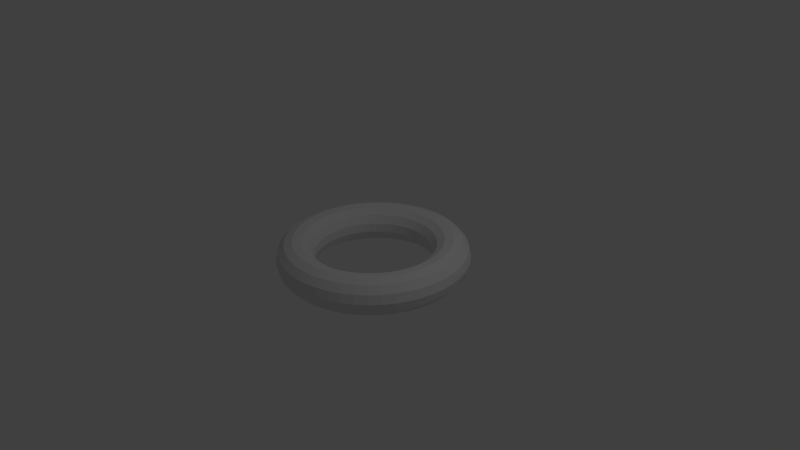 # Source: torus.blend  (saved by Blender 2.79.0; exported with 4.5.12 LTS)
import bpy
from mathutils import Matrix  # noqa: F401  (used for matrix-valued properties, if any)

bpy.ops.wm.read_factory_settings(use_empty=True)
scene = bpy.context.scene
scene.name = 'Scene'

# ---- collections
col_collection_1 = bpy.data.collections.new('Collection 1'); scene.collection.children.link(col_collection_1)

# ---- world
world_world = bpy.data.worlds.new('World'); scene.world = world_world
world_world.color = (0.05088, 0.05088, 0.05088)
world_world.use_sun_shadow = False
world_world.sun_shadow_jitter_overblur = 0.0
world_world.cycles.sampling_method = 'NONE'
world_world.cycles.sample_map_resolution = 256

# ---- cameras
cam_camera = bpy.data.cameras.new('Camera')
cam_camera.clip_end = 100.0
cam_camera.lens = 35.0
cam_camera.sensor_width = 32.0
cam_camera.sensor_height = 18.0
cam_camera.ortho_scale = 7.314
cam_camera.dof.focus_distance = 0.0
cam_camera.dof.aperture_fstop = 128.0

# ---- lights
light_lamp = bpy.data.lights.new('Lamp', 'POINT')
light_lamp.transmission_factor = 0.0
light_lamp.cutoff_distance = 30.0
light_lamp.energy = 100.0
light_lamp.shadow_buffer_clip_start = 1.001
light_lamp.shadow_soft_size = 0.1
light_lamp.shadow_maximum_resolution = 0.006
light_lamp.use_absolute_resolution = True
light_lamp.cycles.use_multiple_importance_sampling = False

# ---- meshes
me_torus = bpy.data.meshes.new('Torus')
me_torus.from_pydata([(1.25, 0.0, 0.0), (1.221, 0.0, 0.1162), (1.142, 0.0, 0.2057), (1.03, 0.0, 0.2482), (0.9113, 0.0, 0.2338), (0.8129, 0.0, 0.1658), (0.7573, 0.0, 0.05983), (0.7573, 0.0, -0.05983), (0.8129, 0.0, -0.1658), (0.9113, 0.0, -0.2338), (1.03, 0.0, -0.2482), (1.142, 0.0, -0.2057), (1.221, 0.0, -0.1162), (1.239, 0.1632, 0.0), (1.211, 0.1594, 0.1162), (1.132, 0.1491, 0.2057), (1.021, 0.1345, 0.2482), (0.9036, 0.119, 0.2338), (0.8059, 0.1061, 0.1658), (0.7508, 0.09884, 0.05983), (0.7508, 0.09884, -0.05983), (0.8059, 0.1061, -0.1658), (0.9036, 0.119, -0.2338), (1.021, 0.1345, -0.2482), (1.132, 0.1491, -0.2057), (1.211, 0.1594, -0.1162), (1.207, 0.3235, 0.0), (1.18, 0.3161, 0.1162), (1.103, 0.2956, 0.2057), (0.995, 0.2666, 0.2482), (0.8803, 0.2359, 0.2338), (0.7852, 0.2104, 0.1658), (0.7315, 0.196, 0.05983), (0.7315, 0.196, -0.05983), (0.7852, 0.2104, -0.1658), (0.8803, 0.2359, -0.2338), (0.995, 0.2666, -0.2482), (1.103, 0.2956, -0.2057), (1.18, 0.3161, -0.1162), (1.155, 0.4784, 0.0), (1.128, 0.4674, 0.1162), (1.055, 0.437, 0.2057), (0.9517, 0.3942, 0.2482), (0.842, 0.3488, 0.2338), (0.751, 0.3111, 0.1658), (0.6996, 0.2898, 0.05983), (0.6996, 0.2898, -0.05983), (0.751, 0.3111, -0.1658), (0.842, 0.3488, -0.2338), (0.9517, 0.3942, -0.2482), (1.055, 0.437, -0.2057), (1.128, 0.4674, -0.1162), (1.083, 0.625, 0.0), (1.058, 0.6107, 0.1162), (0.989, 0.571, 0.2057), (0.8921, 0.5151, 0.2482), (0.7893, 0.4557, 0.2338), (0.704, 0.4064, 0.1658), (0.6558, 0.3786, 0.05983), (0.6558, 0.3786, -0.05983), (0.704, 0.4064, -0.1658), (0.7893, 0.4557, -0.2338), (0.8921, 0.5151, -0.2482), (0.989, 0.571, -0.2057), (1.058, 0.6107, -0.1162), (0.9917, 0.761, 0.0), (0.969, 0.7435, 0.1162), (0.906, 0.6952, 0.2057), (0.8173, 0.6271, 0.2482), (0.723, 0.5548, 0.2338), (0.6449, 0.4948, 0.1658), (0.6008, 0.461, 0.05983), (0.6008, 0.461, -0.05983), (0.6449, 0.4948, -0.1658), (0.723, 0.5548, -0.2338), (0.8173, 0.6271, -0.2482), (0.906, 0.6952, -0.2057), (0.969, 0.7435, -0.1162), (0.8839, 0.8839, 0.0), (0.8636, 0.8636, 0.1162), (0.8075, 0.8075, 0.2057), (0.7284, 0.7284, 0.2482), (0.6444, 0.6444, 0.2338), (0.5748, 0.5748, 0.1658), (0.5355, 0.5355, 0.05983), (0.5355, 0.5355, -0.05983), (0.5748, 0.5748, -0.1658), (0.6444, 0.6444, -0.2338), (0.7284, 0.7284, -0.2482), (0.8075, 0.8075, -0.2057), (0.8636, 0.8636, -0.1162), (0.761, 0.9917, 0.0), (0.7435, 0.969, 0.1162), (0.6952, 0.906, 0.2057), (0.6271, 0.8173, 0.2482), (0.5548, 0.723, 0.2338), (0.4948, 0.6449, 0.1658), (0.461, 0.6008, 0.05983), (0.461, 0.6008, -0.05983), (0.4948, 0.6449, -0.1658), (0.5548, 0.723, -0.2338), (0.6271, 0.8173, -0.2482), (0.6952, 0.906, -0.2057), (0.7435, 0.969, -0.1162), (0.625, 1.083, 0.0), (0.6107, 1.058, 0.1162), (0.571, 0.989, 0.2057), (0.5151, 0.8921, 0.2482), (0.4557, 0.7893, 0.2338), (0.4064, 0.704, 0.1658), (0.3786, 0.6558, 0.05983), (0.3786, 0.6558, -0.05983), (0.4064, 0.704, -0.1658), (0.4557, 0.7893, -0.2338), (0.5151, 0.8921, -0.2482), (0.571, 0.989, -0.2057), (0.6107, 1.058, -0.1162), (0.4784, 1.155, 0.0), (0.4674, 1.128, 0.1162), (0.437, 1.055, 0.2057), (0.3942, 0.9517, 0.2482), (0.3488, 0.842, 0.2338), (0.3111, 0.751, 0.1658), (0.2898, 0.6996, 0.05983), (0.2898, 0.6996, -0.05983), (0.3111, 0.751, -0.1658), (0.3488, 0.842, -0.2338), (0.3942, 0.9517, -0.2482), (0.437, 1.055, -0.2057), (0.4674, 1.128, -0.1162), (0.3235, 1.207, 0.0), (0.3161, 1.18, 0.1162), (0.2956, 1.103, 0.2057), (0.2666, 0.995, 0.2482), (0.2359, 0.8803, 0.2338), (0.2104, 0.7852, 0.1658), (0.196, 0.7315, 0.05983), (0.196, 0.7315, -0.05983), (0.2104, 0.7852, -0.1658), (0.2359, 0.8803, -0.2338), (0.2666, 0.995, -0.2482), (0.2956, 1.103, -0.2057), (0.3161, 1.18, -0.1162), (0.1632, 1.239, 0.0), (0.1594, 1.211, 0.1162), (0.1491, 1.132, 0.2057), (0.1345, 1.021, 0.2482), (0.119, 0.9036, 0.2338), (0.1061, 0.8059, 0.1658), (0.09884, 0.7508, 0.05983), (0.09884, 0.7508, -0.05983), (0.1061, 0.8059, -0.1658), (0.119, 0.9036, -0.2338), (0.1345, 1.021, -0.2482), (0.1491, 1.132, -0.2057), (0.1594, 1.211, -0.1162), (9.483e-08, 1.25, 0.0), (9.362e-08, 1.221, 0.1162), (9.028e-08, 1.142, 0.2057), (8.556e-08, 1.03, 0.2482), (8.056e-08, 0.9113, 0.2338), (7.641e-08, 0.8129, 0.1658), (3.192e-08, 0.7573, 0.05983), (3.192e-08, 0.7573, -0.05983), (7.641e-08, 0.8129, -0.1658), (8.056e-08, 0.9113, -0.2338), (8.556e-08, 1.03, -0.2482), (9.028e-08, 1.142, -0.2057), (9.362e-08, 1.221, -0.1162), (-0.1632, 1.239, 0.0), (-0.1594, 1.211, 0.1162), (-0.1491, 1.132, 0.2057), (-0.1345, 1.021, 0.2482), (-0.119, 0.9036, 0.2338), (-0.1061, 0.8059, 0.1658), (-0.09884, 0.7508, 0.05983), (-0.09884, 0.7508, -0.05983), (-0.1061, 0.8059, -0.1658), (-0.119, 0.9036, -0.2338), (-0.1345, 1.021, -0.2482), (-0.1491, 1.132, -0.2057), (-0.1594, 1.211, -0.1162), (-0.3235, 1.207, 0.0), (-0.3161, 1.18, 0.1162), (-0.2956, 1.103, 0.2057), (-0.2666, 0.995, 0.2482), (-0.2359, 0.8803, 0.2338), (-0.2104, 0.7852, 0.1658), (-0.196, 0.7315, 0.05983), (-0.196, 0.7315, -0.05983), (-0.2104, 0.7852, -0.1658), (-0.2359, 0.8803, -0.2338), (-0.2666, 0.995, -0.2482), (-0.2956, 1.103, -0.2057), (-0.3161, 1.18, -0.1162), (-0.4784, 1.155, 0.0), (-0.4674, 1.128, 0.1162), (-0.437, 1.055, 0.2057), (-0.3942, 0.9517, 0.2482), (-0.3488, 0.842, 0.2338), (-0.3111, 0.751, 0.1658), (-0.2898, 0.6996, 0.05983), (-0.2898, 0.6996, -0.05983), (-0.3111, 0.751, -0.1658), (-0.3488, 0.842, -0.2338), (-0.3942, 0.9517, -0.2482), (-0.437, 1.055, -0.2057), (-0.4674, 1.128, -0.1162), (-0.625, 1.083, 0.0), (-0.6107, 1.058, 0.1162), (-0.571, 0.989, 0.2057), (-0.5151, 0.8921, 0.2482), (-0.4557, 0.7893, 0.2338), (-0.4064, 0.704, 0.1658), (-0.3786, 0.6558, 0.05983), (-0.3786, 0.6558, -0.05983), (-0.4064, 0.704, -0.1658), (-0.4557, 0.7893, -0.2338), (-0.5151, 0.8921, -0.2482), (-0.571, 0.989, -0.2057), (-0.6107, 1.058, -0.1162), (-0.761, 0.9917, 0.0), (-0.7435, 0.969, 0.1162), (-0.6952, 0.906, 0.2057), (-0.6271, 0.8173, 0.2482), (-0.5548, 0.723, 0.2338), (-0.4948, 0.6449, 0.1658), (-0.461, 0.6008, 0.05983), (-0.461, 0.6008, -0.05983), (-0.4948, 0.6449, -0.1658), (-0.5548, 0.723, -0.2338), (-0.6271, 0.8173, -0.2482), (-0.6952, 0.906, -0.2057), (-0.7435, 0.969, -0.1162), (-0.8839, 0.8839, 0.0), (-0.8636, 0.8636, 0.1162), (-0.8075, 0.8075, 0.2057), (-0.7284, 0.7284, 0.2482), (-0.6444, 0.6444, 0.2338), (-0.5748, 0.5748, 0.1658), (-0.5355, 0.5355, 0.05983), (-0.5355, 0.5355, -0.05983), (-0.5748, 0.5748, -0.1658), (-0.6444, 0.6444, -0.2338), (-0.7284, 0.7284, -0.2482), (-0.8075, 0.8075, -0.2057), (-0.8636, 0.8636, -0.1162), (-0.9917, 0.761, 0.0), (-0.969, 0.7435, 0.1162), (-0.906, 0.6952, 0.2057), (-0.8173, 0.6271, 0.2482), (-0.723, 0.5548, 0.2338), (-0.6449, 0.4948, 0.1658), (-0.6008, 0.461, 0.05983), (-0.6008, 0.461, -0.05983), (-0.6449, 0.4948, -0.1658), (-0.723, 0.5548, -0.2338), (-0.8173, 0.6271, -0.2482), (-0.906, 0.6952, -0.2057), (-0.969, 0.7435, -0.1162), (-1.083, 0.625, 0.0), (-1.058, 0.6107, 0.1162), (-0.989, 0.571, 0.2057), (-0.8921, 0.5151, 0.2482), (-0.7893, 0.4557, 0.2338), (-0.704, 0.4064, 0.1658), (-0.6558, 0.3786, 0.05983), (-0.6558, 0.3786, -0.05983), (-0.704, 0.4064, -0.1658), (-0.7893, 0.4557, -0.2338), (-0.8921, 0.5151, -0.2482), (-0.989, 0.571, -0.2057), (-1.058, 0.6107, -0.1162), (-1.155, 0.4784, 0.0), (-1.128, 0.4674, 0.1162), (-1.055, 0.437, 0.2057), (-0.9517, 0.3942, 0.2482), (-0.842, 0.3488, 0.2338), (-0.751, 0.3111, 0.1658), (-0.6996, 0.2898, 0.05983), (-0.6996, 0.2898, -0.05983), (-0.751, 0.3111, -0.1658), (-0.842, 0.3488, -0.2338), (-0.9517, 0.3942, -0.2482), (-1.055, 0.437, -0.2057), (-1.128, 0.4674, -0.1162), (-1.207, 0.3235, 0.0), (-1.18, 0.3161, 0.1162), (-1.103, 0.2956, 0.2057), (-0.995, 0.2666, 0.2482), (-0.8803, 0.2359, 0.2338), (-0.7852, 0.2104, 0.1658), (-0.7315, 0.196, 0.05983), (-0.7315, 0.196, -0.05983), (-0.7852, 0.2104, -0.1658), (-0.8803, 0.2359, -0.2338), (-0.995, 0.2666, -0.2482), (-1.103, 0.2956, -0.2057), (-1.18, 0.3161, -0.1162), (-1.239, 0.1632, 0.0), (-1.211, 0.1594, 0.1162), (-1.132, 0.1491, 0.2057), (-1.021, 0.1345, 0.2482), (-0.9036, 0.119, 0.2338), (-0.8059, 0.1061, 0.1658), (-0.7508, 0.09884, 0.05983), (-0.7508, 0.09884, -0.05983), (-0.8059, 0.1061, -0.1658), (-0.9036, 0.119, -0.2338), (-1.021, 0.1345, -0.2482), (-1.132, 0.1491, -0.2057), (-1.211, 0.1594, -0.1162), (-1.25, 1.093e-07, 0.0), (-1.221, 1.068e-07, 0.1162), (-1.142, 9.984e-08, 0.2057), (-1.03, 9.006e-08, 0.2482), (-0.9113, 7.967e-08, 0.2338), (-0.8129, 7.106e-08, 0.1658), (-0.7573, 6.62e-08, 0.05983), (-0.7573, 6.62e-08, -0.05983), (-0.8129, 7.106e-08, -0.1658), (-0.9113, 7.967e-08, -0.2338), (-1.03, 9.006e-08, -0.2482), (-1.142, 9.984e-08, -0.2057), (-1.221, 1.068e-07, -0.1162), (-1.239, -0.1632, 0.0), (-1.211, -0.1594, 0.1162), (-1.132, -0.1491, 0.2057), (-1.021, -0.1345, 0.2482), (-0.9036, -0.119, 0.2338), (-0.8059, -0.1061, 0.1658), (-0.7508, -0.09884, 0.05983), (-0.7508, -0.09884, -0.05983), (-0.8059, -0.1061, -0.1658), (-0.9036, -0.119, -0.2338), (-1.021, -0.1345, -0.2482), (-1.132, -0.1491, -0.2057), (-1.211, -0.1594, -0.1162), (-1.207, -0.3235, 0.0), (-1.18, -0.3161, 0.1162), (-1.103, -0.2956, 0.2057), (-0.995, -0.2666, 0.2482), (-0.8803, -0.2359, 0.2338), (-0.7852, -0.2104, 0.1658), (-0.7315, -0.196, 0.05983), (-0.7315, -0.196, -0.05983), (-0.7852, -0.2104, -0.1658), (-0.8803, -0.2359, -0.2338), (-0.995, -0.2666, -0.2482), (-1.103, -0.2956, -0.2057), (-1.18, -0.3161, -0.1162), (-1.155, -0.4784, 0.0), (-1.128, -0.4674, 0.1162), (-1.055, -0.437, 0.2057), (-0.9517, -0.3942, 0.2482), (-0.842, -0.3488, 0.2338), (-0.751, -0.3111, 0.1658), (-0.6996, -0.2898, 0.05983), (-0.6996, -0.2898, -0.05983), (-0.751, -0.3111, -0.1658), (-0.842, -0.3488, -0.2338), (-0.9517, -0.3942, -0.2482), (-1.055, -0.437, -0.2057), (-1.128, -0.4674, -0.1162), (-1.083, -0.625, 0.0), (-1.058, -0.6107, 0.1162), (-0.989, -0.571, 0.2057), (-0.8921, -0.5151, 0.2482), (-0.7893, -0.4557, 0.2338), (-0.704, -0.4064, 0.1658), (-0.6558, -0.3786, 0.05983), (-0.6558, -0.3786, -0.05983), (-0.704, -0.4064, -0.1658), (-0.7893, -0.4557, -0.2338), (-0.8921, -0.5151, -0.2482), (-0.989, -0.571, -0.2057), (-1.058, -0.6107, -0.1162), (-0.9917, -0.761, 0.0), (-0.969, -0.7435, 0.1162), (-0.906, -0.6952, 0.2057), (-0.8173, -0.6271, 0.2482), (-0.723, -0.5548, 0.2338), (-0.6449, -0.4948, 0.1658), (-0.6008, -0.461, 0.05983), (-0.6008, -0.461, -0.05983), (-0.6449, -0.4948, -0.1658), (-0.723, -0.5548, -0.2338), (-0.8173, -0.6271, -0.2482), (-0.906, -0.6952, -0.2057), (-0.969, -0.7435, -0.1162), (-0.8839, -0.8839, 0.0), (-0.8636, -0.8636, 0.1162), (-0.8075, -0.8075, 0.2057), (-0.7284, -0.7284, 0.2482), (-0.6444, -0.6444, 0.2338), (-0.5748, -0.5748, 0.1658), (-0.5355, -0.5355, 0.05983), (-0.5355, -0.5355, -0.05983), (-0.5748, -0.5748, -0.1658), (-0.6444, -0.6444, -0.2338), (-0.7284, -0.7284, -0.2482), (-0.8075, -0.8075, -0.2057), (-0.8636, -0.8636, -0.1162), (-0.761, -0.9917, 0.0), (-0.7435, -0.969, 0.1162), (-0.6952, -0.906, 0.2057), (-0.6271, -0.8173, 0.2482), (-0.5548, -0.723, 0.2338), (-0.4948, -0.6449, 0.1658), (-0.461, -0.6008, 0.05983), (-0.461, -0.6008, -0.05983), (-0.4948, -0.6449, -0.1658), (-0.5548, -0.723, -0.2338), (-0.6271, -0.8173, -0.2482), (-0.6952, -0.906, -0.2057), (-0.7435, -0.969, -0.1162), (-0.625, -1.083, 0.0), (-0.6107, -1.058, 0.1162), (-0.571, -0.989, 0.2057), (-0.5151, -0.8921, 0.2482), (-0.4557, -0.7893, 0.2338), (-0.4064, -0.704, 0.1658), (-0.3786, -0.6558, 0.05983), (-0.3786, -0.6558, -0.05983), (-0.4064, -0.704, -0.1658), (-0.4557, -0.7893, -0.2338), (-0.5151, -0.8921, -0.2482), (-0.571, -0.989, -0.2057), (-0.6107, -1.058, -0.1162), (-0.4784, -1.155, 0.0), (-0.4674, -1.128, 0.1162), (-0.437, -1.055, 0.2057), (-0.3942, -0.9517, 0.2482), (-0.3488, -0.842, 0.2338), (-0.3111, -0.751, 0.1658), (-0.2898, -0.6996, 0.05983), (-0.2898, -0.6996, -0.05983), (-0.3111, -0.751, -0.1658), (-0.3488, -0.842, -0.2338), (-0.3942, -0.9517, -0.2482), (-0.437, -1.055, -0.2057), (-0.4674, -1.128, -0.1162), (-0.3235, -1.207, 0.0), (-0.3161, -1.18, 0.1162), (-0.2956, -1.103, 0.2057), (-0.2666, -0.995, 0.2482), (-0.2359, -0.8803, 0.2338), (-0.2104, -0.7852, 0.1658), (-0.196, -0.7315, 0.05983), (-0.196, -0.7315, -0.05983), (-0.2104, -0.7852, -0.1658), (-0.2359, -0.8803, -0.2338), (-0.2666, -0.995, -0.2482), (-0.2956, -1.103, -0.2057), (-0.3161, -1.18, -0.1162), (-0.1632, -1.239, 0.0), (-0.1594, -1.211, 0.1162), (-0.1491, -1.132, 0.2057), (-0.1345, -1.021, 0.2482), (-0.119, -0.9036, 0.2338), (-0.1061, -0.8059, 0.1658), (-0.09884, -0.7508, 0.05983), (-0.09884, -0.7508, -0.05983), (-0.1061, -0.8059, -0.1658), (-0.119, -0.9036, -0.2338), (-0.1345, -1.021, -0.2482), (-0.1491, -1.132, -0.2057), (-0.1594, -1.211, -0.1162), (9.483e-08, -1.25, 0.0), (9.362e-08, -1.221, 0.1162), (9.028e-08, -1.142, 0.2057), (8.556e-08, -1.03, 0.2482), (8.056e-08, -0.9113, 0.2338), (7.641e-08, -0.8129, 0.1658), (3.192e-08, -0.7573, 0.05983), (3.192e-08, -0.7573, -0.05983), (7.641e-08, -0.8129, -0.1658), (8.056e-08, -0.9113, -0.2338), (8.556e-08, -1.03, -0.2482), (9.028e-08, -1.142, -0.2057), (9.362e-08, -1.221, -0.1162), (0.1632, -1.239, 0.0), (0.1594, -1.211, 0.1162), (0.1491, -1.132, 0.2057), (0.1345, -1.021, 0.2482), (0.119, -0.9036, 0.2338), (0.1061, -0.8059, 0.1658), (0.09884, -0.7508, 0.05983), (0.09884, -0.7508, -0.05983), (0.1061, -0.8059, -0.1658), (0.119, -0.9036, -0.2338), (0.1345, -1.021, -0.2482), (0.1491, -1.132, -0.2057), (0.1594, -1.211, -0.1162), (0.3235, -1.207, 0.0), (0.3161, -1.18, 0.1162), (0.2956, -1.103, 0.2057), (0.2666, -0.995, 0.2482), (0.2359, -0.8803, 0.2338), (0.2104, -0.7852, 0.1658), (0.196, -0.7315, 0.05983), (0.196, -0.7315, -0.05983), (0.2104, -0.7852, -0.1658), (0.2359, -0.8803, -0.2338), (0.2666, -0.995, -0.2482), (0.2956, -1.103, -0.2057), (0.3161, -1.18, -0.1162), (0.4784, -1.155, 0.0), (0.4674, -1.128, 0.1162), (0.437, -1.055, 0.2057), (0.3942, -0.9517, 0.2482), (0.3488, -0.842, 0.2338), (0.3111, -0.751, 0.1658), (0.2898, -0.6996, 0.05983), (0.2898, -0.6996, -0.05983), (0.3111, -0.751, -0.1658), (0.3488, -0.842, -0.2338), (0.3942, -0.9517, -0.2482), (0.437, -1.055, -0.2057), (0.4674, -1.128, -0.1162), (0.625, -1.083, 0.0), (0.6107, -1.058, 0.1162), (0.571, -0.989, 0.2057), (0.5151, -0.8921, 0.2482), (0.4557, -0.7893, 0.2338), (0.4064, -0.704, 0.1658), (0.3786, -0.6558, 0.05983), (0.3786, -0.6558, -0.05983), (0.4064, -0.704, -0.1658), (0.4557, -0.7893, -0.2338), (0.5151, -0.8921, -0.2482), (0.571, -0.989, -0.2057), (0.6107, -1.058, -0.1162), (0.761, -0.9917, 0.0), (0.7435, -0.969, 0.1162), (0.6952, -0.906, 0.2057), (0.6271, -0.8173, 0.2482), (0.5548, -0.723, 0.2338), (0.4948, -0.6449, 0.1658), (0.461, -0.6008, 0.05983), (0.461, -0.6008, -0.05983), (0.4948, -0.6449, -0.1658), (0.5548, -0.723, -0.2338), (0.6271, -0.8173, -0.2482), (0.6952, -0.906, -0.2057), (0.7435, -0.969, -0.1162), (0.8839, -0.8839, 0.0), (0.8636, -0.8636, 0.1162), (0.8075, -0.8075, 0.2057), (0.7284, -0.7284, 0.2482), (0.6444, -0.6444, 0.2338), (0.5748, -0.5748, 0.1658), (0.5355, -0.5355, 0.05983), (0.5355, -0.5355, -0.05983), (0.5748, -0.5748, -0.1658), (0.6444, -0.6444, -0.2338), (0.7284, -0.7284, -0.2482), (0.8075, -0.8075, -0.2057), (0.8636, -0.8636, -0.1162), (0.9917, -0.761, 0.0), (0.969, -0.7435, 0.1162), (0.906, -0.6952, 0.2057), (0.8173, -0.6271, 0.2482), (0.723, -0.5548, 0.2338), (0.6449, -0.4948, 0.1658), (0.6008, -0.461, 0.05983), (0.6008, -0.461, -0.05983), (0.6449, -0.4948, -0.1658), (0.723, -0.5548, -0.2338), (0.8173, -0.6271, -0.2482), (0.906, -0.6952, -0.2057), (0.969, -0.7435, -0.1162), (1.083, -0.625, 0.0), (1.058, -0.6107, 0.1162), (0.989, -0.571, 0.2057), (0.8921, -0.5151, 0.2482), (0.7893, -0.4557, 0.2338), (0.704, -0.4064, 0.1658), (0.6558, -0.3786, 0.05983), (0.6558, -0.3786, -0.05983), (0.704, -0.4064, -0.1658), (0.7893, -0.4557, -0.2338), (0.8921, -0.5151, -0.2482), (0.989, -0.571, -0.2057), (1.058, -0.6107, -0.1162), (1.155, -0.4784, 0.0), (1.128, -0.4674, 0.1162), (1.055, -0.437, 0.2057), (0.9517, -0.3942, 0.2482), (0.842, -0.3488, 0.2338), (0.751, -0.3111, 0.1658), (0.6996, -0.2898, 0.05983), (0.6996, -0.2898, -0.05983), (0.751, -0.3111, -0.1658), (0.842, -0.3488, -0.2338), (0.9517, -0.3942, -0.2482), (1.055, -0.437, -0.2057), (1.128, -0.4674, -0.1162), (1.207, -0.3235, 0.0), (1.18, -0.3161, 0.1162), (1.103, -0.2956, 0.2057), (0.995, -0.2666, 0.2482), (0.8803, -0.2359, 0.2338), (0.7852, -0.2104, 0.1658), (0.7315, -0.196, 0.05983), (0.7315, -0.196, -0.05983), (0.7852, -0.2104, -0.1658), (0.8803, -0.2359, -0.2338), (0.995, -0.2666, -0.2482), (1.103, -0.2956, -0.2057), (1.18, -0.3161, -0.1162), (1.239, -0.1632, 0.0), (1.211, -0.1594, 0.1162), (1.132, -0.1491, 0.2057), (1.021, -0.1345, 0.2482), (0.9036, -0.119, 0.2338), (0.8059, -0.1061, 0.1658), (0.7508, -0.09884, 0.05983), (0.7508, -0.09884, -0.05983), (0.8059, -0.1061, -0.1658), (0.9036, -0.119, -0.2338), (1.021, -0.1345, -0.2482), (1.132, -0.1491, -0.2057), (1.211, -0.1594, -0.1162)], [], [(0, 13, 14, 1), (1, 14, 15, 2), (2, 15, 16, 3), (3, 16, 17, 4), (4, 17, 18, 5), (5, 18, 19, 6), (6, 19, 20, 7), (7, 20, 21, 8), (8, 21, 22, 9), (9, 22, 23, 10), (10, 23, 24, 11), (11, 24, 25, 12), (0, 12, 25, 13), (13, 26, 27, 14), (14, 27, 28, 15), (15, 28, 29, 16), (16, 29, 30, 17), (17, 30, 31, 18), (18, 31, 32, 19), (19, 32, 33, 20), (20, 33, 34, 21), (21, 34, 35, 22), (22, 35, 36, 23), (23, 36, 37, 24), (24, 37, 38, 25), (25, 38, 26, 13), (26, 39, 40, 27), (27, 40, 41, 28), (28, 41, 42, 29), (29, 42, 43, 30), (30, 43, 44, 31), (31, 44, 45, 32), (32, 45, 46, 33), (33, 46, 47, 34), (34, 47, 48, 35), (35, 48, 49, 36), (36, 49, 50, 37), (37, 50, 51, 38), (38, 51, 39, 26), (39, 52, 53, 40), (40, 53, 54, 41), (41, 54, 55, 42), (42, 55, 56, 43), (43, 56, 57, 44), (44, 57, 58, 45), (45, 58, 59, 46), (46, 59, 60, 47), (47, 60, 61, 48), (48, 61, 62, 49), (49, 62, 63, 50), (50, 63, 64, 51), (51, 64, 52, 39), (52, 65, 66, 53), (53, 66, 67, 54), (54, 67, 68, 55), (55, 68, 69, 56), (56, 69, 70, 57), (57, 70, 71, 58), (58, 71, 72, 59), (59, 72, 73, 60), (60, 73, 74, 61), (61, 74, 75, 62), (62, 75, 76, 63), (63, 76, 77, 64), (64, 77, 65, 52), (65, 78, 79, 66), (66, 79, 80, 67), (67, 80, 81, 68), (68, 81, 82, 69), (69, 82, 83, 70), (70, 83, 84, 71), (71, 84, 85, 72), (72, 85, 86, 73), (73, 86, 87, 74), (74, 87, 88, 75), (75, 88, 89, 76), (76, 89, 90, 77), (77, 90, 78, 65), (78, 91, 92, 79), (79, 92, 93, 80), (80, 93, 94, 81), (81, 94, 95, 82), (82, 95, 96, 83), (83, 96, 97, 84), (84, 97, 98, 85), (85, 98, 99, 86), (86, 99, 100, 87), (87, 100, 101, 88), (88, 101, 102, 89), (89, 102, 103, 90), (90, 103, 91, 78), (91, 104, 105, 92), (92, 105, 106, 93), (93, 106, 107, 94), (94, 107, 108, 95), (95, 108, 109, 96), (96, 109, 110, 97), (97, 110, 111, 98), (98, 111, 112, 99), (99, 112, 113, 100), (100, 113, 114, 101), (101, 114, 115, 102), (102, 115, 116, 103), (103, 116, 104, 91), (104, 117, 118, 105), (105, 118, 119, 106), (106, 119, 120, 107), (107, 120, 121, 108), (108, 121, 122, 109), (109, 122, 123, 110), (110, 123, 124, 111), (111, 124, 125, 112), (112, 125, 126, 113), (113, 126, 127, 114), (114, 127, 128, 115), (115, 128, 129, 116), (116, 129, 117, 104), (117, 130, 131, 118), (118, 131, 132, 119), (119, 132, 133, 120), (120, 133, 134, 121), (121, 134, 135, 122), (122, 135, 136, 123), (123, 136, 137, 124), (124, 137, 138, 125), (125, 138, 139, 126), (126, 139, 140, 127), (127, 140, 141, 128), (128, 141, 142, 129), (129, 142, 130, 117), (130, 143, 144, 131), (131, 144, 145, 132), (132, 145, 146, 133), (133, 146, 147, 134), (134, 147, 148, 135), (135, 148, 149, 136), (136, 149, 150, 137), (137, 150, 151, 138), (138, 151, 152, 139), (139, 152, 153, 140), (140, 153, 154, 141), (141, 154, 155, 142), (142, 155, 143, 130), (143, 156, 157, 144), (144, 157, 158, 145), (145, 158, 159, 146), (146, 159, 160, 147), (147, 160, 161, 148), (148, 161, 162, 149), (149, 162, 163, 150), (150, 163, 164, 151), (151, 164, 165, 152), (152, 165, 166, 153), (153, 166, 167, 154), (154, 167, 168, 155), (155, 168, 156, 143), (156, 169, 170, 157), (157, 170, 171, 158), (158, 171, 172, 159), (159, 172, 173, 160), (160, 173, 174, 161), (161, 174, 175, 162), (162, 175, 176, 163), (163, 176, 177, 164), (164, 177, 178, 165), (165, 178, 179, 166), (166, 179, 180, 167), (167, 180, 181, 168), (168, 181, 169, 156), (169, 182, 183, 170), (170, 183, 184, 171), (171, 184, 185, 172), (172, 185, 186, 173), (173, 186, 187, 174), (174, 187, 188, 175), (175, 188, 189, 176), (176, 189, 190, 177), (177, 190, 191, 178), (178, 191, 192, 179), (179, 192, 193, 180), (180, 193, 194, 181), (181, 194, 182, 169), (182, 195, 196, 183), (183, 196, 197, 184), (184, 197, 198, 185), (185, 198, 199, 186), (186, 199, 200, 187), (187, 200, 201, 188), (188, 201, 202, 189), (189, 202, 203, 190), (190, 203, 204, 191), (191, 204, 205, 192), (192, 205, 206, 193), (193, 206, 207, 194), (194, 207, 195, 182), (195, 208, 209, 196), (196, 209, 210, 197), (197, 210, 211, 198), (198, 211, 212, 199), (199, 212, 213, 200), (200, 213, 214, 201), (201, 214, 215, 202), (202, 215, 216, 203), (203, 216, 217, 204), (204, 217, 218, 205), (205, 218, 219, 206), (206, 219, 220, 207), (207, 220, 208, 195), (208, 221, 222, 209), (209, 222, 223, 210), (210, 223, 224, 211), (211, 224, 225, 212), (212, 225, 226, 213), (213, 226, 227, 214), (214, 227, 228, 215), (215, 228, 229, 216), (216, 229, 230, 217), (217, 230, 231, 218), (218, 231, 232, 219), (219, 232, 233, 220), (220, 233, 221, 208), (221, 234, 235, 222), (222, 235, 236, 223), (223, 236, 237, 224), (224, 237, 238, 225), (225, 238, 239, 226), (226, 239, 240, 227), (227, 240, 241, 228), (228, 241, 242, 229), (229, 242, 243, 230), (230, 243, 244, 231), (231, 244, 245, 232), (232, 245, 246, 233), (233, 246, 234, 221), (234, 247, 248, 235), (235, 248, 249, 236), (236, 249, 250, 237), (237, 250, 251, 238), (238, 251, 252, 239), (239, 252, 253, 240), (240, 253, 254, 241), (241, 254, 255, 242), (242, 255, 256, 243), (243, 256, 257, 244), (244, 257, 258, 245), (245, 258, 259, 246), (246, 259, 247, 234), (247, 260, 261, 248), (248, 261, 262, 249), (249, 262, 263, 250), (250, 263, 264, 251), (251, 264, 265, 252), (252, 265, 266, 253), (253, 266, 267, 254), (254, 267, 268, 255), (255, 268, 269, 256), (256, 269, 270, 257), (257, 270, 271, 258), (258, 271, 272, 259), (259, 272, 260, 247), (260, 273, 274, 261), (261, 274, 275, 262), (262, 275, 276, 263), (263, 276, 277, 264), (264, 277, 278, 265), (265, 278, 279, 266), (266, 279, 280, 267), (267, 280, 281, 268), (268, 281, 282, 269), (269, 282, 283, 270), (270, 283, 284, 271), (271, 284, 285, 272), (272, 285, 273, 260), (273, 286, 287, 274), (274, 287, 288, 275), (275, 288, 289, 276), (276, 289, 290, 277), (277, 290, 291, 278), (278, 291, 292, 279), (279, 292, 293, 280), (280, 293, 294, 281), (281, 294, 295, 282), (282, 295, 296, 283), (283, 296, 297, 284), (284, 297, 298, 285), (285, 298, 286, 273), (286, 299, 300, 287), (287, 300, 301, 288), (288, 301, 302, 289), (289, 302, 303, 290), (290, 303, 304, 291), (291, 304, 305, 292), (292, 305, 306, 293), (293, 306, 307, 294), (294, 307, 308, 295), (295, 308, 309, 296), (296, 309, 310, 297), (297, 310, 311, 298), (298, 311, 299, 286), (299, 312, 313, 300), (300, 313, 314, 301), (301, 314, 315, 302), (302, 315, 316, 303), (303, 316, 317, 304), (304, 317, 318, 305), (305, 318, 319, 306), (306, 319, 320, 307), (307, 320, 321, 308), (308, 321, 322, 309), (309, 322, 323, 310), (310, 323, 324, 311), (311, 324, 312, 299), (312, 325, 326, 313), (313, 326, 327, 314), (314, 327, 328, 315), (315, 328, 329, 316), (316, 329, 330, 317), (317, 330, 331, 318), (318, 331, 332, 319), (319, 332, 333, 320), (320, 333, 334, 321), (321, 334, 335, 322), (322, 335, 336, 323), (323, 336, 337, 324), (324, 337, 325, 312), (325, 338, 339, 326), (326, 339, 340, 327), (327, 340, 341, 328), (328, 341, 342, 329), (329, 342, 343, 330), (330, 343, 344, 331), (331, 344, 345, 332), (332, 345, 346, 333), (333, 346, 347, 334), (334, 347, 348, 335), (335, 348, 349, 336), (336, 349, 350, 337), (337, 350, 338, 325), (338, 351, 352, 339), (339, 352, 353, 340), (340, 353, 354, 341), (341, 354, 355, 342), (342, 355, 356, 343), (343, 356, 357, 344), (344, 357, 358, 345), (345, 358, 359, 346), (346, 359, 360, 347), (347, 360, 361, 348), (348, 361, 362, 349), (349, 362, 363, 350), (350, 363, 351, 338), (351, 364, 365, 352), (352, 365, 366, 353), (353, 366, 367, 354), (354, 367, 368, 355), (355, 368, 369, 356), (356, 369, 370, 357), (357, 370, 371, 358), (358, 371, 372, 359), (359, 372, 373, 360), (360, 373, 374, 361), (361, 374, 375, 362), (362, 375, 376, 363), (363, 376, 364, 351), (364, 377, 378, 365), (365, 378, 379, 366), (366, 379, 380, 367), (367, 380, 381, 368), (368, 381, 382, 369), (369, 382, 383, 370), (370, 383, 384, 371), (371, 384, 385, 372), (372, 385, 386, 373), (373, 386, 387, 374), (374, 387, 388, 375), (375, 388, 389, 376), (376, 389, 377, 364), (377, 390, 391, 378), (378, 391, 392, 379), (379, 392, 393, 380), (380, 393, 394, 381), (381, 394, 395, 382), (382, 395, 396, 383), (383, 396, 397, 384), (384, 397, 398, 385), (385, 398, 399, 386), (386, 399, 400, 387), (387, 400, 401, 388), (388, 401, 402, 389), (389, 402, 390, 377), (390, 403, 404, 391), (391, 404, 405, 392), (392, 405, 406, 393), (393, 406, 407, 394), (394, 407, 408, 395), (395, 408, 409, 396), (396, 409, 410, 397), (397, 410, 411, 398), (398, 411, 412, 399), (399, 412, 413, 400), (400, 413, 414, 401), (401, 414, 415, 402), (402, 415, 403, 390), (403, 416, 417, 404), (404, 417, 418, 405), (405, 418, 419, 406), (406, 419, 420, 407), (407, 420, 421, 408), (408, 421, 422, 409), (409, 422, 423, 410), (410, 423, 424, 411), (411, 424, 425, 412), (412, 425, 426, 413), (413, 426, 427, 414), (414, 427, 428, 415), (415, 428, 416, 403), (416, 429, 430, 417), (417, 430, 431, 418), (418, 431, 432, 419), (419, 432, 433, 420), (420, 433, 434, 421), (421, 434, 435, 422), (422, 435, 436, 423), (423, 436, 437, 424), (424, 437, 438, 425), (425, 438, 439, 426), (426, 439, 440, 427), (427, 440, 441, 428), (428, 441, 429, 416), (429, 442, 443, 430), (430, 443, 444, 431), (431, 444, 445, 432), (432, 445, 446, 433), (433, 446, 447, 434), (434, 447, 448, 435), (435, 448, 449, 436), (436, 449, 450, 437), (437, 450, 451, 438), (438, 451, 452, 439), (439, 452, 453, 440), (440, 453, 454, 441), (441, 454, 442, 429), (442, 455, 456, 443), (443, 456, 457, 444), (444, 457, 458, 445), (445, 458, 459, 446), (446, 459, 460, 447), (447, 460, 461, 448), (448, 461, 462, 449), (449, 462, 463, 450), (450, 463, 464, 451), (451, 464, 465, 452), (452, 465, 466, 453), (453, 466, 467, 454), (454, 467, 455, 442), (455, 468, 469, 456), (456, 469, 470, 457), (457, 470, 471, 458), (458, 471, 472, 459), (459, 472, 473, 460), (460, 473, 474, 461), (461, 474, 475, 462), (462, 475, 476, 463), (463, 476, 477, 464), (464, 477, 478, 465), (465, 478, 479, 466), (466, 479, 480, 467), (467, 480, 468, 455), (468, 481, 482, 469), (469, 482, 483, 470), (470, 483, 484, 471), (471, 484, 485, 472), (472, 485, 486, 473), (473, 486, 487, 474), (474, 487, 488, 475), (475, 488, 489, 476), (476, 489, 490, 477), (477, 490, 491, 478), (478, 491, 492, 479), (479, 492, 493, 480), (480, 493, 481, 468), (481, 494, 495, 482), (482, 495, 496, 483), (483, 496, 497, 484), (484, 497, 498, 485), (485, 498, 499, 486), (486, 499, 500, 487), (487, 500, 501, 488), (488, 501, 502, 489), (489, 502, 503, 490), (490, 503, 504, 491), (491, 504, 505, 492), (492, 505, 506, 493), (493, 506, 494, 481), (494, 507, 508, 495), (495, 508, 509, 496), (496, 509, 510, 497), (497, 510, 511, 498), (498, 511, 512, 499), (499, 512, 513, 500), (500, 513, 514, 501), (501, 514, 515, 502), (502, 515, 516, 503), (503, 516, 517, 504), (504, 517, 518, 505), (505, 518, 519, 506), (506, 519, 507, 494), (507, 520, 521, 508), (508, 521, 522, 509), (509, 522, 523, 510), (510, 523, 524, 511), (511, 524, 525, 512), (512, 525, 526, 513), (513, 526, 527, 514), (514, 527, 528, 515), (515, 528, 529, 516), (516, 529, 530, 517), (517, 530, 531, 518), (518, 531, 532, 519), (519, 532, 520, 507), (520, 533, 534, 521), (521, 534, 535, 522), (522, 535, 536, 523), (523, 536, 537, 524), (524, 537, 538, 525), (525, 538, 539, 526), (526, 539, 540, 527), (527, 540, 541, 528), (528, 541, 542, 529), (529, 542, 543, 530), (530, 543, 544, 531), (531, 544, 545, 532), (532, 545, 533, 520), (533, 546, 547, 534), (534, 547, 548, 535), (535, 548, 549, 536), (536, 549, 550, 537), (537, 550, 551, 538), (538, 551, 552, 539), (539, 552, 553, 540), (540, 553, 554, 541), (541, 554, 555, 542), (542, 555, 556, 543), (543, 556, 557, 544), (544, 557, 558, 545), (545, 558, 546, 533), (546, 559, 560, 547), (547, 560, 561, 548), (548, 561, 562, 549), (549, 562, 563, 550), (550, 563, 564, 551), (551, 564, 565, 552), (552, 565, 566, 553), (553, 566, 567, 554), (554, 567, 568, 555), (555, 568, 569, 556), (556, 569, 570, 557), (557, 570, 571, 558), (558, 571, 559, 546), (559, 572, 573, 560), (560, 573, 574, 561), (561, 574, 575, 562), (562, 575, 576, 563), (563, 576, 577, 564), (564, 577, 578, 565), (565, 578, 579, 566), (566, 579, 580, 567), (567, 580, 581, 568), (568, 581, 582, 569), (569, 582, 583, 570), (570, 583, 584, 571), (571, 584, 572, 559), (572, 585, 586, 573), (573, 586, 587, 574), (574, 587, 588, 575), (575, 588, 589, 576), (576, 589, 590, 577), (577, 590, 591, 578), (578, 591, 592, 579), (579, 592, 593, 580), (580, 593, 594, 581), (581, 594, 595, 582), (582, 595, 596, 583), (583, 596, 597, 584), (584, 597, 585, 572), (585, 598, 599, 586), (586, 599, 600, 587), (587, 600, 601, 588), (588, 601, 602, 589), (589, 602, 603, 590), (590, 603, 604, 591), (591, 604, 605, 592), (592, 605, 606, 593), (593, 606, 607, 594), (594, 607, 608, 595), (595, 608, 609, 596), (596, 609, 610, 597), (597, 610, 598, 585), (598, 611, 612, 599), (599, 612, 613, 600), (600, 613, 614, 601), (601, 614, 615, 602), (602, 615, 616, 603), (603, 616, 617, 604), (604, 617, 618, 605), (605, 618, 619, 606), (606, 619, 620, 607), (607, 620, 621, 608), (608, 621, 622, 609), (609, 622, 623, 610), (610, 623, 611, 598), (611, 0, 1, 612), (612, 1, 2, 613), (613, 2, 3, 614), (614, 3, 4, 615), (615, 4, 5, 616), (616, 5, 6, 617), (617, 6, 7, 618), (618, 7, 8, 619), (619, 8, 9, 620), (620, 9, 10, 621), (621, 10, 11, 622), (622, 11, 12, 623), (623, 12, 0, 611)])
me_torus.use_remesh_preserve_volume = False
me_torus.use_remesh_preserve_attributes = False
me_torus.use_mirror_vertex_groups = False
me_torus.update()

# ---- objects
ob_torus = bpy.data.objects.new('Torus', me_torus)
ob_lamp = bpy.data.objects.new('Lamp', light_lamp)
ob_camera = bpy.data.objects.new('Camera', cam_camera)

# ---- transforms, parenting, visibility, modifiers, constraints
ob_torus.location = (0.0, 0.0, 0.0)
ob_torus.lineart.crease_threshold = 0.0
ob_lamp.location = (4.076, 1.005, 5.904)
ob_lamp.rotation_euler = (0.6503, 0.05522, 1.866)
ob_lamp.lock_rotations_4d = False
ob_lamp.empty_display_type = 'ARROWS'
ob_lamp.color = (0.0, 0.0, 0.0, 0.0)
ob_lamp.lineart.crease_threshold = 0.0
ob_camera.location = (7.481, -6.508, 5.344)
ob_camera.rotation_euler = (1.109, 0.01082, 0.8149)
ob_camera.lock_rotations_4d = False
ob_camera.empty_display_type = 'ARROWS'
ob_camera.color = (0.0, 0.0, 0.0, 0.0)
ob_camera.display_type = 'WIRE'
ob_camera.lineart.crease_threshold = 0.0

# ---- collection membership
col_collection_1.objects.link(ob_torus)
col_collection_1.objects.link(ob_lamp)
col_collection_1.objects.link(ob_camera)

# ---- scene / render settings (as saved in the file)
scene.camera = ob_camera
scene.frame_start = 1; scene.frame_end = 250; scene.frame_set(1)
scene.render.engine = 'BLENDER_EEVEE_NEXT'
scene.render.resolution_percentage = 50
scene.render.dither_intensity = 0.0
scene.cycles.use_denoising = False
scene.cycles.samples = 10
scene.cycles.sampling_pattern = 'TABULATED_SOBOL'
scene.cycles.light_sampling_threshold = 0.0
scene.cycles.use_adaptive_sampling = False
scene.cycles.use_light_tree = False
scene.cycles.blur_glossy = 0.0
scene.cycles.pixel_filter_type = 'GAUSSIAN'
scene.cycles.sample_clamp_indirect = 0.0
scene.view_settings.view_transform = 'Standard'
bpy.context.view_layer.update()
